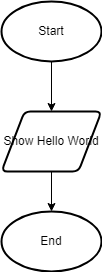

The diagram above was exported from draw.io. Its source (the exported page's mxGraphModel, read from the mxfile embedded in the PNG):
<mxGraphModel dx="1074" dy="749" grid="1" gridSize="10" guides="1" tooltips="1" connect="1" arrows="1" fold="1" page="1" pageScale="1" pageWidth="827" pageHeight="1169" math="0" shadow="0">
  <root>
    <mxCell id="0" />
    <mxCell id="1" parent="0" />
    <mxCell id="13" style="edgeStyle=none;html=1;entryX=0.5;entryY=0;entryDx=0;entryDy=0;" edge="1" parent="1" source="2" target="10">
      <mxGeometry relative="1" as="geometry" />
    </mxCell>
    <mxCell id="2" value="Start" style="strokeWidth=2;html=1;shape=mxgraph.flowchart.start_1;whiteSpace=wrap;" parent="1" vertex="1">
      <mxGeometry x="364" y="40" width="100" height="60" as="geometry" />
    </mxCell>
    <mxCell id="14" style="edgeStyle=none;html=1;entryX=0.5;entryY=0;entryDx=0;entryDy=0;entryPerimeter=0;" edge="1" parent="1" source="10" target="11">
      <mxGeometry relative="1" as="geometry" />
    </mxCell>
    <mxCell id="10" value="Show Hello World" style="shape=parallelogram;html=1;strokeWidth=2;perimeter=parallelogramPerimeter;whiteSpace=wrap;rounded=1;arcSize=12;size=0.23;" parent="1" vertex="1">
      <mxGeometry x="364" y="150" width="100" height="60" as="geometry" />
    </mxCell>
    <mxCell id="11" value="End" style="strokeWidth=2;html=1;shape=mxgraph.flowchart.start_1;whiteSpace=wrap;" parent="1" vertex="1">
      <mxGeometry x="364" y="250" width="100" height="60" as="geometry" />
    </mxCell>
  </root>
</mxGraphModel>